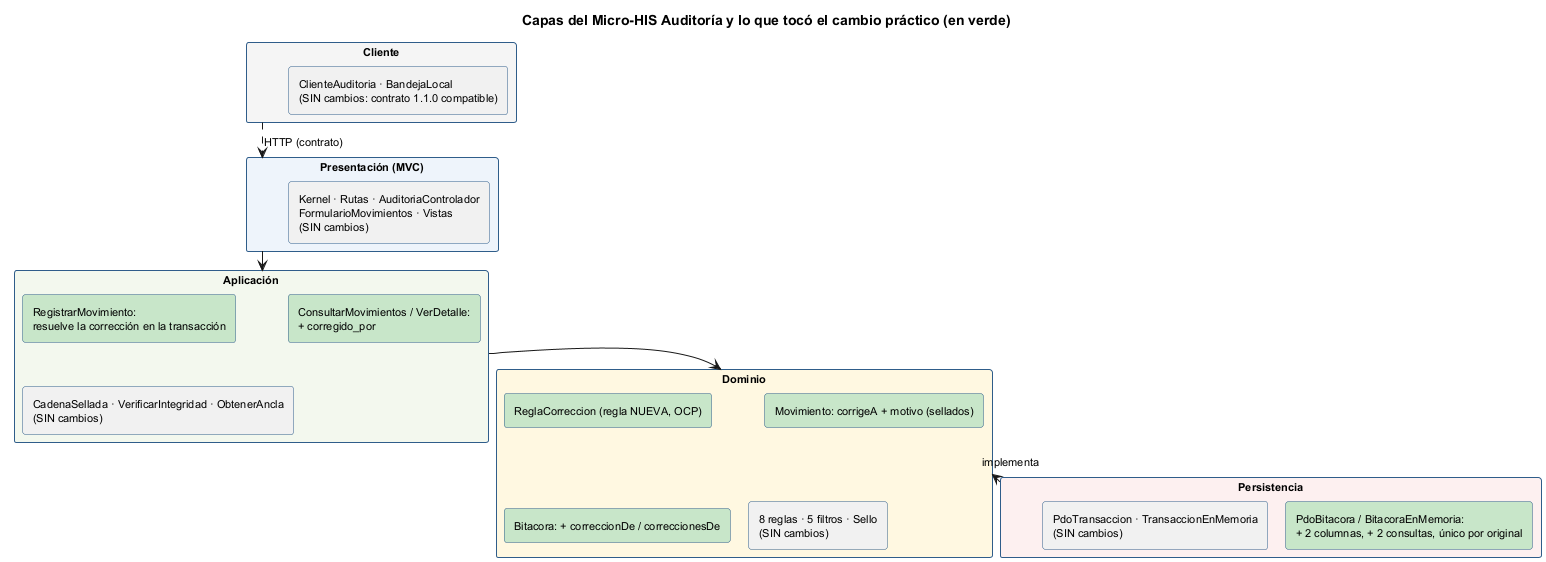

The diagram above was rendered by PlantUML. Its source (embedded in the PNG):
@startuml semana-06-capas
!pragma layout smetana
title Capas del Micro-HIS Auditoría y lo que tocó el cambio práctico (en verde)
skinparam defaultFontSize 11
skinparam rectangleBorderColor #2F5D8A

rectangle "Presentación (MVC)" as P #EEF4FB {
  rectangle "Kernel · Rutas · AuditoriaControlador\nFormularioMovimientos · Vistas\n(SIN cambios)" as P1
}
rectangle "Aplicación" as A #F3F8EE {
  rectangle "RegistrarMovimiento:\nresuelve la corrección en la transacción" as A1 #C8E6C9
  rectangle "ConsultarMovimientos / VerDetalle:\n+ corregido_por" as A2 #C8E6C9
  rectangle "CadenaSellada · VerificarIntegridad · ObtenerAncla\n(SIN cambios)" as A3
}
rectangle "Dominio" as D #FFF8E1 {
  rectangle "ReglaCorreccion (regla NUEVA, OCP)" as D1 #C8E6C9
  rectangle "Movimiento: corrigeA + motivo (sellados)" as D2 #C8E6C9
  rectangle "Bitacora: + correccionDe / correccionesDe" as D3 #C8E6C9
  rectangle "8 reglas · 5 filtros · Sello\n(SIN cambios)" as D4
}
rectangle "Persistencia" as R #FDF0F0 {
  rectangle "PdoBitacora / BitacoraEnMemoria:\n+ 2 columnas, + 2 consultas, único por original" as R1 #C8E6C9
  rectangle "PdoTransaccion · TransaccionEnMemoria\n(SIN cambios)" as R2
}
rectangle "Cliente" as CL #F5F5F5 {
  rectangle "ClienteAuditoria · BandejaLocal\n(SIN cambios: contrato 1.1.0 compatible)" as CL1
}

P -down-> A
A -down-> D
R -up-> D : implementa
CL ..> P : HTTP (contrato)
@enduml